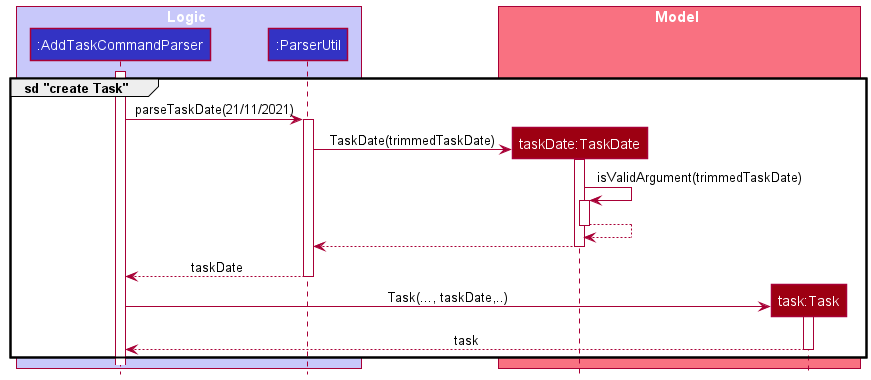

The diagram above was rendered by PlantUML. Its source (embedded in the PNG):
@startuml
!include style.puml

box Logic LOGIC_COLOR_T1
participant ":AddTaskCommandParser" as AddTaskCommandParser LOGIC_COLOR
participant ":ParserUtil" as ParserUtil LOGIC_COLOR
end box

box Model MODEL_COLOR_T1
participant "taskDate:TaskDate" as TaskDate MODEL_COLOR
participant "task:Task" as Task MODEL_COLOR
end box

group sd "create Task"


activate AddTaskCommandParser
AddTaskCommandParser -> ParserUtil: parseTaskDate(21/11/2021)
activate ParserUtil

create TaskDate
ParserUtil -> TaskDate: TaskDate(trimmedTaskDate)
activate TaskDate

TaskDate -> TaskDate: isValidArgument(trimmedTaskDate)
activate TaskDate
TaskDate --> TaskDate
deactivate TaskDate

TaskDate --> ParserUtil
deactivate TaskDate

ParserUtil --> AddTaskCommandParser : taskDate
deactivate ParserUtil

create Task
AddTaskCommandParser -> Task: Task(..., taskDate,..)
activate Task
Task --> AddTaskCommandParser: task
deactivate Task
end

@enduml